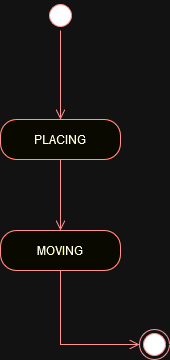

The diagram above was exported from draw.io. Its source (the exported page's mxGraphModel, read from the mxfile embedded in the PNG):
<mxGraphModel dx="1434" dy="734" grid="0" gridSize="10" guides="1" tooltips="1" connect="1" arrows="1" fold="1" page="0" pageScale="1" pageWidth="850" pageHeight="1100" math="0" shadow="0">
  <root>
    <mxCell id="0" />
    <mxCell id="1" parent="0" />
    <mxCell id="iY96VkaIB-df_d8kWedq-1" value="" style="ellipse;html=1;shape=startState;fillColor=#000000;strokeColor=#ff0000;" parent="1" vertex="1">
      <mxGeometry x="387" y="355" width="30" height="30" as="geometry" />
    </mxCell>
    <mxCell id="iY96VkaIB-df_d8kWedq-2" value="" style="edgeStyle=orthogonalEdgeStyle;html=1;verticalAlign=bottom;endArrow=open;endSize=8;strokeColor=#ff0000;rounded=0;entryX=0.5;entryY=0;entryDx=0;entryDy=0;" parent="1" source="iY96VkaIB-df_d8kWedq-1" target="iY96VkaIB-df_d8kWedq-3" edge="1">
      <mxGeometry relative="1" as="geometry">
        <mxPoint x="424" y="444" as="targetPoint" />
      </mxGeometry>
    </mxCell>
    <mxCell id="iY96VkaIB-df_d8kWedq-3" value="PLACING" style="rounded=1;whiteSpace=wrap;html=1;arcSize=40;fontColor=#000000;fillColor=#ffffc0;strokeColor=#ff0000;" parent="1" vertex="1">
      <mxGeometry x="342" y="474" width="120" height="40" as="geometry" />
    </mxCell>
    <mxCell id="iY96VkaIB-df_d8kWedq-4" value="" style="edgeStyle=orthogonalEdgeStyle;html=1;verticalAlign=bottom;endArrow=open;endSize=8;strokeColor=#ff0000;rounded=0;entryX=0.5;entryY=0;entryDx=0;entryDy=0;" parent="1" source="iY96VkaIB-df_d8kWedq-3" target="iY96VkaIB-df_d8kWedq-5" edge="1">
      <mxGeometry relative="1" as="geometry">
        <mxPoint x="402" y="574" as="targetPoint" />
      </mxGeometry>
    </mxCell>
    <mxCell id="iY96VkaIB-df_d8kWedq-5" value="MOVING" style="rounded=1;whiteSpace=wrap;html=1;arcSize=40;fontColor=#000000;fillColor=#ffffc0;strokeColor=#ff0000;" parent="1" vertex="1">
      <mxGeometry x="342" y="585" width="120" height="40" as="geometry" />
    </mxCell>
    <mxCell id="iY96VkaIB-df_d8kWedq-6" value="" style="edgeStyle=orthogonalEdgeStyle;html=1;verticalAlign=bottom;endArrow=open;endSize=8;strokeColor=#ff0000;rounded=0;entryX=0;entryY=0.5;entryDx=0;entryDy=0;exitX=0.5;exitY=1;exitDx=0;exitDy=0;" parent="1" source="iY96VkaIB-df_d8kWedq-5" target="iY96VkaIB-df_d8kWedq-11" edge="1">
      <mxGeometry relative="1" as="geometry">
        <mxPoint x="409" y="670" as="targetPoint" />
      </mxGeometry>
    </mxCell>
    <mxCell id="iY96VkaIB-df_d8kWedq-11" value="" style="ellipse;html=1;shape=endState;fillColor=#000000;strokeColor=#ff0000;" parent="1" vertex="1">
      <mxGeometry x="481" y="684" width="30" height="30" as="geometry" />
    </mxCell>
  </root>
</mxGraphModel>